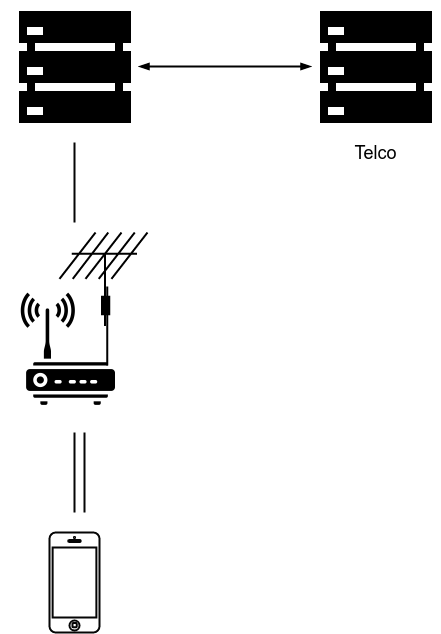

The diagram above was exported from draw.io. Its source (the exported page's mxGraphModel, read from the mxfile embedded in the PNG):
<mxGraphModel dx="878" dy="442" grid="1" gridSize="10" guides="1" tooltips="1" connect="1" arrows="1" fold="1" page="1" pageScale="1" pageWidth="826" pageHeight="1169" background="#ffffff" math="0" shadow="0">
  <root>
    <mxCell id="0" />
    <mxCell id="1" parent="0" />
    <mxCell id="2" value="" style="shape=image;html=1;verticalAlign=top;verticalLabelPosition=bottom;labelBackgroundColor=#ffffff;imageAspect=0;aspect=fixed;image=https://cdn3.iconfinder.com/data/icons/electronic-devices-vol-2/36/33_Antenna_double_internet_online_router_web_wifi-128.png;strokeColor=#030303;strokeWidth=2;fillColor=#FF0000;gradientColor=#ffffff;" vertex="1" parent="1">
      <mxGeometry x="341" y="291" width="128" height="128" as="geometry" />
    </mxCell>
    <mxCell id="3" value="" style="shape=mxgraph.cisco.wireless.antenna;html=1;dashed=0;fillColor=#036897;strokeColor=#ffffff;strokeWidth=2;verticalLabelPosition=bottom;verticalAlign=top" vertex="1" parent="1">
      <mxGeometry x="398" y="240" width="88" height="133" as="geometry" />
    </mxCell>
    <mxCell id="4" value="" style="html=1;verticalLabelPosition=bottom;labelBackgroundColor=#ffffff;verticalAlign=top;shadow=0;dashed=0;strokeWidth=2;shape=mxgraph.ios7.misc.iphone;fillColor=#ffffff;strokeColor=#050505;" vertex="1" parent="1">
      <mxGeometry x="388" y="540" width="50" height="100" as="geometry" />
    </mxCell>
    <mxCell id="7" style="edgeStyle=orthogonalEdgeStyle;rounded=0;html=1;exitX=1;exitY=0.5;entryX=0;entryY=0.5;startArrow=blockThin;startFill=1;endArrow=blockThin;endFill=1;jettySize=auto;orthogonalLoop=1;strokeColor=#000000;strokeWidth=2;" edge="1" parent="1" source="5" target="6">
      <mxGeometry relative="1" as="geometry" />
    </mxCell>
    <mxCell id="5" value="" style="shape=image;html=1;verticalAlign=top;verticalLabelPosition=bottom;labelBackgroundColor=#ffffff;imageAspect=0;aspect=fixed;image=https://cdn2.iconfinder.com/data/icons/picol-vector/32/server-128.png;strokeColor=#050505;strokeWidth=2;fillColor=#FF0000;gradientColor=#ffffff;" vertex="1" parent="1">
      <mxGeometry x="349" y="10" width="128" height="128" as="geometry" />
    </mxCell>
    <mxCell id="6" value="" style="shape=image;html=1;verticalAlign=top;verticalLabelPosition=bottom;labelBackgroundColor=#ffffff;imageAspect=0;aspect=fixed;image=https://cdn2.iconfinder.com/data/icons/picol-vector/32/server-128.png;strokeColor=#050505;strokeWidth=2;fillColor=#FF0000;gradientColor=#ffffff;" vertex="1" parent="1">
      <mxGeometry x="650" y="10" width="128" height="128" as="geometry" />
    </mxCell>
    <mxCell id="11" value="" style="line;direction=south;html=1;strokeColor=#050505;strokeWidth=2;fillColor=#FF0000;gradientColor=#ffffff;" vertex="1" parent="1">
      <mxGeometry x="408" y="150" width="10" height="80" as="geometry" />
    </mxCell>
    <mxCell id="12" value="" style="line;direction=south;html=1;strokeColor=#050505;strokeWidth=2;fillColor=#FF0000;gradientColor=#ffffff;" vertex="1" parent="1">
      <mxGeometry x="408" y="440" width="10" height="80" as="geometry" />
    </mxCell>
    <mxCell id="13" value="&lt;font style=&quot;font-size: 18px&quot;&gt;Telco&lt;/font&gt;" style="text;html=1;strokeColor=none;fillColor=none;align=center;verticalAlign=middle;whiteSpace=wrap;overflow=hidden;" vertex="1" parent="1">
      <mxGeometry x="689" y="150" width="50" height="20" as="geometry" />
    </mxCell>
    <mxCell id="14" value="" style="line;direction=south;html=1;strokeColor=#050505;strokeWidth=2;fillColor=#FF0000;gradientColor=#ffffff;" vertex="1" parent="1">
      <mxGeometry x="418" y="440" width="10" height="80" as="geometry" />
    </mxCell>
  </root>
</mxGraphModel>